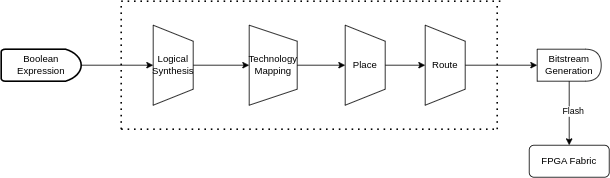

The diagram above was exported from draw.io. Its source (the exported page's mxGraphModel, read from the mxfile embedded in the PNG):
<mxGraphModel dx="1434" dy="762" grid="1" gridSize="10" guides="1" tooltips="1" connect="1" arrows="1" fold="1" page="1" pageScale="1" pageWidth="827" pageHeight="1169" math="0" shadow="0">
  <root>
    <mxCell id="0" />
    <mxCell id="1" parent="0" />
    <mxCell id="sjvX8V3f7xslVRkphScd-16" value="" style="edgeStyle=orthogonalEdgeStyle;rounded=0;orthogonalLoop=1;jettySize=auto;html=1;" edge="1" parent="1" source="sjvX8V3f7xslVRkphScd-2" target="sjvX8V3f7xslVRkphScd-3">
      <mxGeometry relative="1" as="geometry" />
    </mxCell>
    <mxCell id="sjvX8V3f7xslVRkphScd-2" value="Boolean Expression" style="strokeWidth=2;html=1;shape=mxgraph.flowchart.delay;whiteSpace=wrap;" vertex="1" parent="1">
      <mxGeometry x="50" y="240" width="100" height="40" as="geometry" />
    </mxCell>
    <mxCell id="sjvX8V3f7xslVRkphScd-7" style="edgeStyle=orthogonalEdgeStyle;rounded=0;orthogonalLoop=1;jettySize=auto;html=1;exitX=0.5;exitY=0;exitDx=0;exitDy=0;entryX=0.5;entryY=1;entryDx=0;entryDy=0;" edge="1" parent="1" source="sjvX8V3f7xslVRkphScd-3" target="sjvX8V3f7xslVRkphScd-4">
      <mxGeometry relative="1" as="geometry" />
    </mxCell>
    <mxCell id="sjvX8V3f7xslVRkphScd-3" value="Logical Synthesis" style="shape=trapezoid;perimeter=trapezoidPerimeter;whiteSpace=wrap;html=1;fixedSize=1;direction=south;" vertex="1" parent="1">
      <mxGeometry x="240" y="210" width="50" height="100" as="geometry" />
    </mxCell>
    <mxCell id="sjvX8V3f7xslVRkphScd-8" style="edgeStyle=orthogonalEdgeStyle;rounded=0;orthogonalLoop=1;jettySize=auto;html=1;exitX=0.5;exitY=0;exitDx=0;exitDy=0;entryX=0.5;entryY=1;entryDx=0;entryDy=0;" edge="1" parent="1" source="sjvX8V3f7xslVRkphScd-4" target="sjvX8V3f7xslVRkphScd-5">
      <mxGeometry relative="1" as="geometry" />
    </mxCell>
    <mxCell id="sjvX8V3f7xslVRkphScd-4" value="Technology Mapping" style="shape=trapezoid;perimeter=trapezoidPerimeter;whiteSpace=wrap;html=1;fixedSize=1;direction=south;" vertex="1" parent="1">
      <mxGeometry x="360" y="210" width="60" height="100" as="geometry" />
    </mxCell>
    <mxCell id="sjvX8V3f7xslVRkphScd-9" value="" style="edgeStyle=orthogonalEdgeStyle;rounded=0;orthogonalLoop=1;jettySize=auto;html=1;" edge="1" parent="1" source="sjvX8V3f7xslVRkphScd-5" target="sjvX8V3f7xslVRkphScd-6">
      <mxGeometry relative="1" as="geometry" />
    </mxCell>
    <mxCell id="sjvX8V3f7xslVRkphScd-5" value="Place" style="shape=trapezoid;perimeter=trapezoidPerimeter;whiteSpace=wrap;html=1;fixedSize=1;direction=south;" vertex="1" parent="1">
      <mxGeometry x="480" y="210" width="50" height="100" as="geometry" />
    </mxCell>
    <mxCell id="sjvX8V3f7xslVRkphScd-19" value="" style="edgeStyle=orthogonalEdgeStyle;rounded=0;orthogonalLoop=1;jettySize=auto;html=1;" edge="1" parent="1" source="sjvX8V3f7xslVRkphScd-6" target="sjvX8V3f7xslVRkphScd-18">
      <mxGeometry relative="1" as="geometry" />
    </mxCell>
    <mxCell id="sjvX8V3f7xslVRkphScd-6" value="Route" style="shape=trapezoid;perimeter=trapezoidPerimeter;whiteSpace=wrap;html=1;fixedSize=1;direction=south;" vertex="1" parent="1">
      <mxGeometry x="580" y="210" width="50" height="100" as="geometry" />
    </mxCell>
    <mxCell id="sjvX8V3f7xslVRkphScd-10" value="" style="endArrow=none;dashed=1;html=1;dashPattern=1 3;strokeWidth=2;rounded=0;" edge="1" parent="1">
      <mxGeometry width="50" height="50" relative="1" as="geometry">
        <mxPoint x="200" y="180" as="sourcePoint" />
        <mxPoint x="680" y="180" as="targetPoint" />
      </mxGeometry>
    </mxCell>
    <mxCell id="sjvX8V3f7xslVRkphScd-12" value="" style="endArrow=none;dashed=1;html=1;dashPattern=1 3;strokeWidth=2;rounded=0;" edge="1" parent="1">
      <mxGeometry width="50" height="50" relative="1" as="geometry">
        <mxPoint x="200" y="340" as="sourcePoint" />
        <mxPoint x="200" y="180" as="targetPoint" />
      </mxGeometry>
    </mxCell>
    <mxCell id="sjvX8V3f7xslVRkphScd-14" value="" style="endArrow=none;dashed=1;html=1;dashPattern=1 3;strokeWidth=2;rounded=0;" edge="1" parent="1">
      <mxGeometry width="50" height="50" relative="1" as="geometry">
        <mxPoint x="670" y="340" as="sourcePoint" />
        <mxPoint x="670" y="180" as="targetPoint" />
      </mxGeometry>
    </mxCell>
    <mxCell id="sjvX8V3f7xslVRkphScd-15" value="" style="endArrow=none;dashed=1;html=1;dashPattern=1 3;strokeWidth=2;rounded=0;" edge="1" parent="1">
      <mxGeometry width="50" height="50" relative="1" as="geometry">
        <mxPoint x="200" y="340" as="sourcePoint" />
        <mxPoint x="670" y="340" as="targetPoint" />
      </mxGeometry>
    </mxCell>
    <mxCell id="sjvX8V3f7xslVRkphScd-22" value="" style="edgeStyle=orthogonalEdgeStyle;rounded=0;orthogonalLoop=1;jettySize=auto;html=1;" edge="1" parent="1" source="sjvX8V3f7xslVRkphScd-18" target="sjvX8V3f7xslVRkphScd-21">
      <mxGeometry relative="1" as="geometry" />
    </mxCell>
    <mxCell id="sjvX8V3f7xslVRkphScd-23" value="Flash" style="edgeLabel;html=1;align=center;verticalAlign=middle;resizable=0;points=[];" vertex="1" connectable="0" parent="sjvX8V3f7xslVRkphScd-22">
      <mxGeometry x="-0.075" y="4" relative="1" as="geometry">
        <mxPoint as="offset" />
      </mxGeometry>
    </mxCell>
    <mxCell id="sjvX8V3f7xslVRkphScd-18" value="Bitstream Generation" style="shape=delay;whiteSpace=wrap;html=1;" vertex="1" parent="1">
      <mxGeometry x="720" y="240" width="80" height="40" as="geometry" />
    </mxCell>
    <mxCell id="sjvX8V3f7xslVRkphScd-21" value="FPGA Fabric" style="rounded=1;whiteSpace=wrap;html=1;" vertex="1" parent="1">
      <mxGeometry x="710" y="360" width="100" height="40" as="geometry" />
    </mxCell>
  </root>
</mxGraphModel>